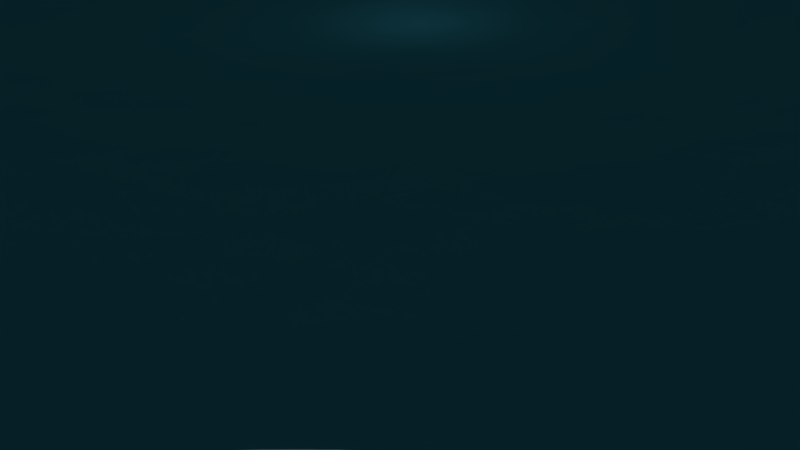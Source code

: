# Source: Oceano2.blend  (saved by Blender 2.76.0; exported with 4.5.12 LTS)
import bpy
from mathutils import Matrix  # noqa: F401  (used for matrix-valued properties, if any)

bpy.ops.wm.read_factory_settings(use_empty=True)
scene = bpy.context.scene
scene.name = 'Scene'

# ---- collections
col_collection_1 = bpy.data.collections.new('Collection 1'); scene.collection.children.link(col_collection_1)

# ---- materials (node trees are filled in below, after node groups)
mat_mar = bpy.data.materials.new('mar')
mat_mar.alpha_threshold = 0.0
mat_mar.use_transparent_shadow = False
mat_mar.diffuse_color = (0.03689, 0.2747, 0.3763, 1.0)
mat_mar.specular_color = (0.9597, 1.0, 0.7601)
mat_mar.roughness = 0.5
mat_mar.line_color = (0.0, 0.0, 0.0, 1.0)

# ---- material node trees

# ---- world
world_world = bpy.data.worlds.new('World'); scene.world = world_world
world_world.color = (0.05088, 0.05088, 0.05088)
world_world.use_sun_shadow = False
world_world.sun_shadow_jitter_overblur = 0.0
world_world.cycles.sampling_method = 'MANUAL'
world_world.cycles.sample_map_resolution = 256

# ---- cameras
cam_camera = bpy.data.cameras.new('Camera')
cam_camera.clip_end = 100.0
cam_camera.lens = 35.0
cam_camera.sensor_width = 32.0
cam_camera.sensor_height = 18.0
cam_camera.ortho_scale = 7.314
cam_camera.dof.focus_distance = 0.0
cam_camera.dof.aperture_fstop = 128.0

# ---- lights
light_lamp = bpy.data.lights.new('Lamp', 'POINT')
light_lamp.transmission_factor = 0.0
light_lamp.cutoff_distance = 30.0
light_lamp.energy = 100.0
light_lamp.shadow_buffer_clip_start = 1.001
light_lamp.shadow_soft_size = 0.1
light_lamp.shadow_maximum_resolution = 0.006
light_lamp.use_absolute_resolution = True
light_lamp.cycles.use_multiple_importance_sampling = False

# ---- meshes
me_cube = bpy.data.meshes.new('Cube')
me_cube.from_pydata([(1.0, 1.0, -1.0), (1.0, -1.0, -1.0), (-1.0, -1.0, -1.0), (-1.0, 1.0, -1.0), (1.0, 1.0, 1.0), (1.0, -1.0, 1.0), (-1.0, -1.0, 1.0), (-1.0, 1.0, 1.0)], [], [(0, 1, 2, 3), (4, 7, 6, 5), (0, 4, 5, 1), (1, 5, 6, 2), (2, 6, 7, 3), (4, 0, 3, 7)])
me_cube.materials.append(mat_mar)
me_cube.use_remesh_preserve_volume = False
me_cube.use_remesh_preserve_attributes = False
me_cube.use_mirror_vertex_groups = False
me_cube.update()

# ---- objects
ob_cube = bpy.data.objects.new('Cube', me_cube)
ob_lamp = bpy.data.objects.new('Lamp', light_lamp)
ob_camera = bpy.data.objects.new('Camera', cam_camera)

# ---- transforms, parenting, visibility, modifiers, constraints
ob_cube.location = (0.0, 0.0, 0.0)
ob_cube.lock_rotations_4d = False
ob_cube.empty_display_type = 'ARROWS'
ob_cube.lineart.crease_threshold = 0.0
_m = ob_cube.modifiers.new('Ocean', 'OCEAN')
_m.resolution = 15
_m.viewport_resolution = 15
_m.spatial_size = 100
_m.wind_velocity = 15.0
_m.wave_alignment = 0.35
_m.wave_direction = 4.712
_m.wave_scale = 2.5
_m.choppiness = 1.5
_m.time = 5.0
_m.filepath = '//../../../tmp/blender_qdWqRY/cache_ocean'
ob_lamp.location = (4.076, 1.005, 5.904)
ob_lamp.rotation_euler = (0.6503, 0.05522, 1.866)
ob_lamp.lock_rotations_4d = False
ob_lamp.empty_display_type = 'ARROWS'
ob_lamp.color = (0.0, 0.0, 0.0, 0.0)
ob_lamp.lineart.crease_threshold = 0.0
ob_camera.location = (2.806, -67.05, 15.7)
ob_camera.rotation_euler = (1.109, 0.0, 0.0)
ob_camera.lock_rotations_4d = False
ob_camera.empty_display_type = 'ARROWS'
ob_camera.color = (0.0, 0.0, 0.0, 0.0)
ob_camera.display_type = 'WIRE'
ob_camera.lineart.crease_threshold = 0.0

# ---- collection membership
col_collection_1.objects.link(ob_cube)
col_collection_1.objects.link(ob_lamp)
col_collection_1.objects.link(ob_camera)

# ---- scene / render settings (as saved in the file)
scene.camera = ob_camera
scene.frame_start = 1; scene.frame_end = 250; scene.frame_set(250)
scene.render.engine = 'BLENDER_EEVEE_NEXT'
scene.render.resolution_percentage = 50
scene.render.dither_intensity = 0.0
scene.cycles.use_denoising = False
scene.cycles.samples = 10
scene.cycles.sampling_pattern = 'TABULATED_SOBOL'
scene.cycles.light_sampling_threshold = 0.0
scene.cycles.use_adaptive_sampling = False
scene.cycles.use_light_tree = False
scene.cycles.blur_glossy = 0.0
scene.cycles.pixel_filter_type = 'GAUSSIAN'
scene.cycles.sample_clamp_indirect = 0.0
scene.view_settings.view_transform = 'Standard'
bpy.context.view_layer.update()
